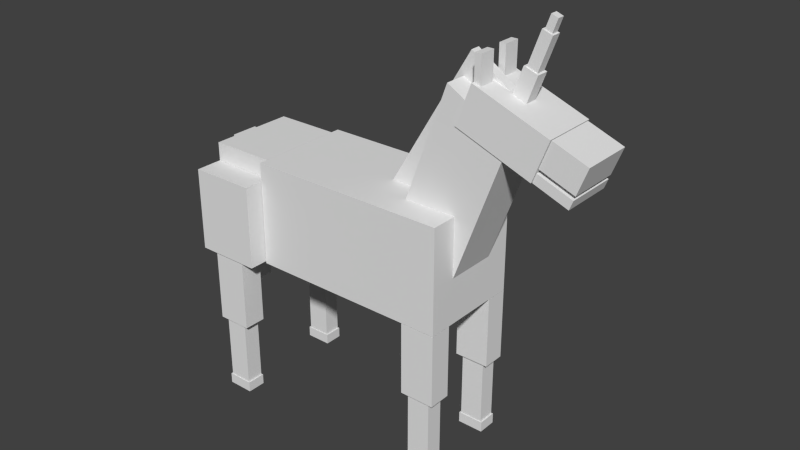 # Source: unicorn.blend  (saved by Blender 2.72.0; exported with 4.5.12 LTS)
import bpy
from mathutils import Matrix  # noqa: F401  (used for matrix-valued properties, if any)

bpy.ops.wm.read_factory_settings(use_empty=True)
scene = bpy.context.scene
scene.name = 'Scene'

# ---- collections
col_collection_1 = bpy.data.collections.new('Collection 1'); scene.collection.children.link(col_collection_1)

# ---- materials (node trees are filled in below, after node groups)
mat_material = bpy.data.materials.new('Material')
mat_material.alpha_threshold = 0.0
mat_material.use_transparent_shadow = False
mat_material.roughness = 0.5
mat_material.line_color = (0.0, 0.0, 0.0, 1.0)

# ---- material node trees

# ---- world
world_world = bpy.data.worlds.new('World'); scene.world = world_world
world_world.color = (0.05088, 0.05088, 0.05088)
world_world.use_sun_shadow = False
world_world.sun_shadow_jitter_overblur = 0.0
world_world.cycles.sampling_method = 'MANUAL'
world_world.cycles.sample_map_resolution = 256

# ---- meshes
me_cube = bpy.data.meshes.new('Cube')
me_cube.from_pydata([(1.578, -0.06778, 4.171), (1.578, 0.06778, 4.171), (1.639, 0.06778, 4.125), (1.639, -0.06778, 4.125), (1.625, -0.06778, 4.433), (1.625, 0.06778, 4.433), (1.685, 0.06778, 4.387), (1.685, -0.06778, 4.387), (1.442, -0.08944, 3.503), (1.442, 0.08944, 3.503), (1.534, 0.08944, 3.435), (1.534, -0.08944, 3.435), (1.565, -0.08944, 4.195), (1.565, 0.08944, 4.195), (1.657, 0.08944, 4.127), (1.657, -0.08944, 4.127), (1.349, -0.1175, 3.085), (1.349, 0.1175, 3.085), (1.474, 0.1175, 2.992), (1.474, -0.1175, 2.992), (1.439, -0.1175, 3.596), (1.439, 0.1175, 3.596), (1.565, 0.1175, 3.502), (1.565, -0.1175, 3.502), (1.191, -0.15, 3.181), (1.191, -0.4612, 3.181), (1.132, -0.4612, 3.181), (1.132, -0.15, 3.181), (1.191, -0.15, 3.755), (1.191, -0.4612, 3.755), (1.132, -0.4612, 3.755), (1.132, -0.15, 3.755), (1.191, 0.4681, 3.181), (1.191, 0.1569, 3.181), (1.132, 0.1569, 3.181), (1.132, 0.4681, 3.181), (1.191, 0.4681, 3.755), (1.191, 0.1569, 3.755), (1.132, 0.1569, 3.755), (1.132, 0.4681, 3.755), (0.9975, 1.008, -2.408), (0.9975, 0.5714, -2.408), (0.6721, 0.5714, -2.408), (0.6721, 1.008, -2.408), (0.9975, 1.008, -1.01), (0.9975, 0.5714, -1.01), (0.6721, 0.5714, -1.01), (0.6721, 1.008, -1.01), (0.9441, 0.9561, -3.697), (0.9441, 0.6228, -3.697), (0.7256, 0.6228, -3.697), (0.7256, 0.9561, -3.697), (0.9441, 0.9561, -2.418), (0.9441, 0.6228, -2.418), (0.7256, 0.6228, -2.418), (0.7256, 0.9561, -2.418), (0.9585, 0.9723, -3.903), (0.9585, 0.6066, -3.903), (0.7112, 0.6066, -3.903), (0.7112, 0.9723, -3.903), (0.9585, 0.9723, -3.699), (0.9585, 0.6066, -3.699), (0.7112, 0.6066, -3.699), (0.7112, 0.9723, -3.699), (0.9585, -0.5976, -3.903), (0.9585, -0.9633, -3.903), (0.7112, -0.9633, -3.903), (0.7112, -0.5976, -3.903), (0.9585, -0.5976, -3.699), (0.9585, -0.9633, -3.699), (0.7112, -0.9633, -3.699), (0.7112, -0.5976, -3.699), (0.9441, -0.6138, -3.697), (0.9441, -0.9471, -3.697), (0.7256, -0.9471, -3.697), (0.7256, -0.6138, -3.697), (0.9441, -0.6138, -2.418), (0.9441, -0.9471, -2.418), (0.7256, -0.9471, -2.418), (0.7256, -0.6138, -2.418), (0.9975, -0.5623, -2.408), (0.9975, -0.9986, -2.408), (0.6721, -0.9986, -2.408), (0.6721, -0.5623, -2.408), (0.9975, -0.5623, -1.01), (0.9975, -0.9986, -1.01), (0.6721, -0.9986, -1.01), (0.6721, -0.5623, -1.01), (-1.039, 1.319, -2.371), (-1.039, 0.8823, -2.371), (-1.364, 0.8823, -2.371), (-1.364, 1.319, -2.371), (-1.039, 1.319, -0.9726), (-1.039, 0.8823, -0.9726), (-1.364, 0.8823, -0.9726), (-1.364, 1.319, -0.9726), (-1.039, -0.8891, -2.371), (-1.039, -1.325, -2.371), (-1.364, -1.325, -2.371), (-1.364, -0.8891, -2.371), (-1.039, -0.8891, -0.9726), (-1.039, -1.325, -0.9726), (-1.364, -1.325, -0.9726), (-1.364, -0.8891, -0.9726), (-1.092, -0.9406, -3.66), (-1.092, -1.274, -3.66), (-1.311, -1.274, -3.66), (-1.311, -0.9406, -3.66), (-1.092, -0.9406, -2.381), (-1.092, -1.274, -2.381), (-1.311, -1.274, -2.381), (-1.311, -0.9406, -2.381), (-1.078, -0.9244, -3.866), (-1.078, -1.29, -3.866), (-1.325, -1.29, -3.866), (-1.325, -0.9244, -3.866), (-1.078, -0.9244, -3.662), (-1.078, -1.29, -3.662), (-1.325, -1.29, -3.662), (-1.325, -0.9244, -3.662), (-1.078, 1.281, -3.866), (-1.078, 0.9155, -3.866), (-1.325, 0.9155, -3.866), (-1.325, 1.281, -3.866), (-1.078, 1.281, -3.662), (-1.078, 0.9155, -3.662), (-1.325, 0.9155, -3.662), (-1.325, 1.281, -3.662), (-1.092, 1.265, -3.66), (-1.092, 0.9317, -3.66), (-1.311, 0.9317, -3.66), (-1.311, 1.265, -3.66), (-1.092, 1.265, -2.381), (-1.092, 0.9317, -2.381), (-1.311, 0.9317, -2.381), (-1.311, 1.265, -2.381), (-1.611, -0.2649, -2.195), (-1.611, 0.2649, -2.195), (-1.509, 0.2649, -2.195), (-1.509, -0.2649, -2.195), (-1.611, -0.2649, 0.9109), (-1.611, 0.2649, 0.9109), (-1.509, 0.2649, 0.9109), (-1.509, -0.2649, 0.9109), (0.3979, 0.1562, 0.0003847), (0.3979, -0.02638, 0.0003847), (0.04602, -0.02638, 0.4916), (0.04602, 0.1562, 0.4916), (1.324, 0.09129, 3.146), (1.324, -0.09129, 3.146), (0.9721, -0.09129, 3.637), (0.9721, 0.09129, 3.637), (2.045, 0.4917, 2.009), (2.045, -0.4917, 2.009), (1.73, -0.4917, 2.253), (1.73, 0.4917, 2.253), (2.137, 0.4917, 2.508), (2.137, -0.4917, 2.508), (1.822, -0.4917, 2.752), (1.822, 0.4917, 2.752), (1.999, 0.4917, 1.759), (1.999, -0.4917, 1.759), (1.684, -0.4917, 2.003), (1.684, 0.4917, 2.003), (2.031, 0.4917, 1.931), (2.031, -0.4917, 1.931), (1.715, -0.4917, 2.175), (1.715, 0.4917, 2.175), (1.679, 0.5353, 2.005), (1.679, -0.516, 2.005), (0.9892, -0.516, 2.537), (0.9892, 0.5353, 2.537), (1.818, 0.5353, 2.762), (1.818, -0.516, 2.762), (1.129, -0.516, 3.294), (1.129, 0.5353, 3.294), (1.472, 0.4926, 2.515), (1.472, -0.4926, 2.515), (0.9226, -0.4926, -0.5605), (0.9226, 0.4926, -0.5605), (0.9029, 0.4926, 3.186), (0.9029, -0.4926, 3.186), (0.3536, -0.4926, 0.1103), (0.3536, 0.4926, 0.1103), (-0.8953, -0.8373, -0.9622), (-0.8953, -1.357, -0.9622), (-1.508, -1.357, -0.9622), (-1.508, -0.8373, -0.9622), (-0.8953, -0.8373, 0.6387), (-0.8953, -1.357, 0.6387), (-1.508, -1.357, 0.6387), (-1.508, -0.8373, 0.6387), (-0.8953, 1.358, -0.9622), (-0.8953, 0.8385, -0.9622), (-1.508, 0.8385, -0.9622), (-1.508, 1.358, -0.9622), (-0.8953, 1.358, 0.6387), (-0.8953, 0.8385, 0.6387), (-1.508, 0.8385, 0.6387), (-1.508, 1.358, 0.6387), (-0.896, 0.8339, -0.6721), (-0.896, -0.8338, -0.6721), (-1.507, -0.8338, -0.6721), (-1.507, 0.8339, -0.6721), (-0.896, 0.8339, 0.9972), (-0.896, -0.8338, 0.9972), (-1.507, -0.8338, 0.9972), (-1.507, 0.8339, 0.9972), (1.0, 1.0, -1.0), (1.0, -1.0, -1.0), (-0.8922, -1.0, -1.0), (-0.8922, 1.0, -1.0), (1.0, 1.0, 1.0), (1.0, -1.0, 1.0), (-0.8922, -1.0, 1.0), (-0.8922, 1.0, 1.0)], [], [(0, 1, 2, 3), (4, 7, 6, 5), (0, 4, 5, 1), (1, 5, 6, 2), (2, 6, 7, 3), (4, 0, 3, 7), (8, 9, 10, 11), (12, 15, 14, 13), (8, 12, 13, 9), (9, 13, 14, 10), (10, 14, 15, 11), (12, 8, 11, 15), (16, 17, 18, 19), (20, 23, 22, 21), (16, 20, 21, 17), (17, 21, 22, 18), (18, 22, 23, 19), (20, 16, 19, 23), (24, 25, 26, 27), (28, 31, 30, 29), (24, 28, 29, 25), (25, 29, 30, 26), (26, 30, 31, 27), (28, 24, 27, 31), (32, 33, 34, 35), (36, 39, 38, 37), (32, 36, 37, 33), (33, 37, 38, 34), (34, 38, 39, 35), (36, 32, 35, 39), (40, 41, 42, 43), (44, 47, 46, 45), (40, 44, 45, 41), (41, 45, 46, 42), (42, 46, 47, 43), (44, 40, 43, 47), (48, 49, 50, 51), (52, 55, 54, 53), (48, 52, 53, 49), (49, 53, 54, 50), (50, 54, 55, 51), (52, 48, 51, 55), (56, 57, 58, 59), (60, 63, 62, 61), (56, 60, 61, 57), (57, 61, 62, 58), (58, 62, 63, 59), (60, 56, 59, 63), (64, 65, 66, 67), (68, 71, 70, 69), (64, 68, 69, 65), (65, 69, 70, 66), (66, 70, 71, 67), (68, 64, 67, 71), (72, 73, 74, 75), (76, 79, 78, 77), (72, 76, 77, 73), (73, 77, 78, 74), (74, 78, 79, 75), (76, 72, 75, 79), (80, 81, 82, 83), (84, 87, 86, 85), (80, 84, 85, 81), (81, 85, 86, 82), (82, 86, 87, 83), (84, 80, 83, 87), (88, 89, 90, 91), (92, 95, 94, 93), (88, 92, 93, 89), (89, 93, 94, 90), (90, 94, 95, 91), (92, 88, 91, 95), (96, 97, 98, 99), (100, 103, 102, 101), (96, 100, 101, 97), (97, 101, 102, 98), (98, 102, 103, 99), (100, 96, 99, 103), (104, 105, 106, 107), (108, 111, 110, 109), (104, 108, 109, 105), (105, 109, 110, 106), (106, 110, 111, 107), (108, 104, 107, 111), (112, 113, 114, 115), (116, 119, 118, 117), (112, 116, 117, 113), (113, 117, 118, 114), (114, 118, 119, 115), (116, 112, 115, 119), (120, 121, 122, 123), (124, 127, 126, 125), (120, 124, 125, 121), (121, 125, 126, 122), (122, 126, 127, 123), (124, 120, 123, 127), (128, 129, 130, 131), (132, 135, 134, 133), (128, 132, 133, 129), (129, 133, 134, 130), (130, 134, 135, 131), (132, 128, 131, 135), (136, 137, 138, 139), (140, 143, 142, 141), (136, 140, 141, 137), (137, 141, 142, 138), (138, 142, 143, 139), (140, 136, 139, 143), (144, 145, 146, 147), (148, 151, 150, 149), (144, 148, 149, 145), (145, 149, 150, 146), (146, 150, 151, 147), (148, 144, 147, 151), (152, 153, 154, 155), (156, 159, 158, 157), (152, 156, 157, 153), (153, 157, 158, 154), (154, 158, 159, 155), (156, 152, 155, 159), (160, 161, 162, 163), (164, 167, 166, 165), (160, 164, 165, 161), (161, 165, 166, 162), (162, 166, 167, 163), (164, 160, 163, 167), (168, 169, 170, 171), (172, 175, 174, 173), (168, 172, 173, 169), (169, 173, 174, 170), (170, 174, 175, 171), (172, 168, 171, 175), (176, 177, 178, 179), (180, 183, 182, 181), (176, 180, 181, 177), (177, 181, 182, 178), (178, 182, 183, 179), (180, 176, 179, 183), (184, 185, 186, 187), (188, 191, 190, 189), (184, 188, 189, 185), (185, 189, 190, 186), (186, 190, 191, 187), (188, 184, 187, 191), (192, 193, 194, 195), (196, 199, 198, 197), (192, 196, 197, 193), (193, 197, 198, 194), (194, 198, 199, 195), (196, 192, 195, 199), (200, 201, 202, 203), (204, 207, 206, 205), (200, 204, 205, 201), (201, 205, 206, 202), (202, 206, 207, 203), (204, 200, 203, 207), (208, 209, 210, 211), (212, 215, 214, 213), (208, 212, 213, 209), (209, 213, 214, 210), (210, 214, 215, 211), (212, 208, 211, 215)])
_uv = me_cube.uv_layers.new(name='UVMap')
_uv.uv.foreach_set('vector', [0.5806, 0.6757, 0.5806, 0.6615, 0.5868, 0.6615, 0.5868, 0.6757, 0.728, 0.3796, 0.7218, 0.3796, 0.7218, 0.3654, 0.728, 0.3654, 0.8914, 0.1406, 0.8899, 0.3363, 0.7589, 0.3354, 0.7584, 0.1406, 0.7592, 0.3362, 0.7592, 0.1402, 0.8915, 0.1404, 0.8896, 0.3363, 0.8922, 0.1412, 0.8893, 0.3369, 0.7593, 0.3359, 0.7583, 0.1412, 0.759, 0.3361, 0.7585, 0.1396, 0.8913, 0.1415, 0.8898, 0.3369, 0.6728, 0.1757, 0.6728, 0.1569, 0.6821, 0.1569, 0.6821, 0.1757, 0.7292, 0.3458, 0.7199, 0.3458, 0.7199, 0.327, 0.7292, 0.327, 0.8919, 0.1399, 0.8905, 0.3372, 0.759, 0.3372, 0.758, 0.1394, 0.8923, 0.1408, 0.8899, 0.3367, 0.7584, 0.3362, 0.7579, 0.1403, 0.892, 0.1406, 0.89, 0.337, 0.759, 0.336, 0.7586, 0.1406, 0.7586, 0.3367, 0.7577, 0.1403, 0.8911, 0.1403, 0.8906, 0.3377, 0.6205, 0.1523, 0.6205, 0.1276, 0.6333, 0.1276, 0.6333, 0.1523, 0.7559, 0.3625, 0.7432, 0.3625, 0.7432, 0.3378, 0.7559, 0.3378, 0.891, 0.142, 0.8902, 0.3372, 0.7578, 0.3372, 0.7586, 0.142, 0.8915, 0.1401, 0.8906, 0.3355, 0.7583, 0.3362, 0.7588, 0.1399, 0.8917, 0.1412, 0.8911, 0.3361, 0.7577, 0.3374, 0.7589, 0.1418, 0.8908, 0.1408, 0.8911, 0.3374, 0.7579, 0.3374, 0.7569, 0.1408, 0.6982, 0.1305, 0.6982, 0.1632, 0.6922, 0.1632, 0.6922, 0.1305, 0.6421, 0.1246, 0.6481, 0.1246, 0.6481, 0.1573, 0.6421, 0.1573, 0.4804, 0.1342, 0.4804, 0.1944, 0.4488, 0.1944, 0.4488, 0.1342, 0.5822, 0.775, 0.5822, 0.7147, 0.5881, 0.7147, 0.5881, 0.775, 0.5545, 0.7649, 0.5545, 0.7047, 0.5862, 0.7047, 0.5862, 0.7649, 0.5806, 0.6615, 0.5806, 0.6012, 0.5866, 0.6012, 0.5866, 0.6615, 0.6649, 0.1412, 0.6649, 0.1739, 0.6589, 0.1739, 0.6589, 0.1412, 0.6666, 0.1149, 0.6726, 0.1149, 0.6726, 0.1476, 0.6666, 0.1476, 0.4818, 0.1454, 0.4818, 0.2056, 0.4501, 0.2056, 0.4501, 0.1454, 0.6054, 0.8043, 0.6054, 0.744, 0.6114, 0.744, 0.6114, 0.8043, 0.5248, 0.6819, 0.5248, 0.6217, 0.5564, 0.6217, 0.5564, 0.6819, 0.6517, 0.6436, 0.6517, 0.7039, 0.6457, 0.7039, 0.6457, 0.6436, 0.4265, 0.9059, 0.4265, 0.9517, 0.3934, 0.9517, 0.3934, 0.9059, 0.2254, 0.9386, 0.2585, 0.9386, 0.2585, 0.9844, 0.2254, 0.9844, 0.1715, 0.7988, 0.1715, 0.9455, 0.1271, 0.9455, 0.1271, 0.7988, 0.2921, 0.5926, 0.2921, 0.7396, 0.259, 0.7396, 0.259, 0.5926, 0.3029, 0.2362, 0.3029, 0.3829, 0.2585, 0.3829, 0.2585, 0.2362, 0.1727, 0.6766, 0.1727, 0.8235, 0.1396, 0.8235, 0.1396, 0.6766, 0.3408, 0.8193, 0.3408, 0.7843, 0.363, 0.7843, 0.363, 0.8193, 0.5087, 0.8136, 0.5309, 0.8136, 0.5309, 0.8486, 0.5087, 0.8486, 0.5349, 0.842, 0.5349, 0.9762, 0.501, 0.9762, 0.501, 0.842, 0.2928, 0.8581, 0.2928, 0.7237, 0.315, 0.7237, 0.315, 0.8581, 0.6912, 0.9515, 0.6912, 0.8173, 0.7251, 0.8173, 0.7251, 0.9515, 0.3805, 0.4176, 0.3805, 0.5521, 0.3583, 0.5521, 0.3583, 0.4176, 0.5981, 0.3154, 0.5981, 0.3538, 0.573, 0.3538, 0.573, 0.3154, 0.126, 0.394, 0.1008, 0.394, 0.1008, 0.3556, 0.126, 0.3556, 0.6241, 0.355, 0.6034, 0.355, 0.6034, 0.3166, 0.6241, 0.3166, 0.6096, 0.3454, 0.5889, 0.3454, 0.5889, 0.3194, 0.6096, 0.3194, 0.6085, 0.3464, 0.5878, 0.3464, 0.5878, 0.308, 0.6085, 0.308, 0.6199, 0.3203, 0.5992, 0.3203, 0.5992, 0.2944, 0.6199, 0.2944, 0.6098, 0.3084, 0.6098, 0.3468, 0.5847, 0.3468, 0.5847, 0.3084, 0.3839, 0.1439, 0.3588, 0.1439, 0.3588, 0.1055, 0.3839, 0.1055, 0.6058, 0.3476, 0.5852, 0.3476, 0.5852, 0.3091, 0.6058, 0.3091, 0.6017, 0.3247, 0.6224, 0.3247, 0.6224, 0.3507, 0.6017, 0.3507, 0.6169, 0.3449, 0.5962, 0.3449, 0.5962, 0.3065, 0.6169, 0.3065, 0.5865, 0.3072, 0.6072, 0.3072, 0.6072, 0.3332, 0.5865, 0.3332, 0.5759, 0.8916, 0.5759, 0.8566, 0.5981, 0.8566, 0.5981, 0.8916, 0.4742, 0.8253, 0.4964, 0.8253, 0.4964, 0.8603, 0.4742, 0.8603, 0.2999, 0.7132, 0.2999, 0.5789, 0.3338, 0.5789, 0.3338, 0.7132, 0.2538, 0.6103, 0.2538, 0.4758, 0.276, 0.4758, 0.276, 0.6103, 0.5877, 0.965, 0.5877, 0.8307, 0.6216, 0.8307, 0.6216, 0.965, 0.4133, 0.6451, 0.4133, 0.7795, 0.3911, 0.7795, 0.3911, 0.6451, 0.298, 0.9844, 0.298, 0.9386, 0.3311, 0.9386, 0.3311, 0.9844, 0.4596, 0.9517, 0.4265, 0.9517, 0.4265, 0.9059, 0.4596, 0.9059, 0.2599, 0.3753, 0.2599, 0.522, 0.2155, 0.522, 0.2155, 0.3753, 0.4972, 0.8026, 0.4972, 0.9495, 0.4642, 0.9495, 0.4642, 0.8026, 0.4368, 0.575, 0.4368, 0.7217, 0.3924, 0.7217, 0.3924, 0.575, 0.1592, 0.4094, 0.1592, 0.5563, 0.1262, 0.5563, 0.1262, 0.4094, 0.2916, 0.9386, 0.2916, 0.9844, 0.2585, 0.9844, 0.2585, 0.9386, 0.3358, 0.5937, 0.3027, 0.5937, 0.3027, 0.5479, 0.3358, 0.5479, 0.04861, 0.5717, 0.04861, 0.425, 0.09296, 0.425, 0.09296, 0.5717, 0.4531, 0.7896, 0.4531, 0.6426, 0.4862, 0.6426, 0.4862, 0.7896, 0.3166, 0.7423, 0.3166, 0.5956, 0.3609, 0.5956, 0.3609, 0.7423, 0.4781, 0.8487, 0.4781, 0.7018, 0.5112, 0.7018, 0.5112, 0.8487, 0.1924, 0.9844, 0.1924, 0.9386, 0.2254, 0.9386, 0.2254, 0.9844, 0.1228, 0.5664, 0.0897, 0.5664, 0.0897, 0.5205, 0.1228, 0.5205, 0.3218, 0.4096, 0.3218, 0.2629, 0.3661, 0.2629, 0.3661, 0.4096, 0.3845, 0.8292, 0.3845, 0.6823, 0.4176, 0.6823, 0.4176, 0.8292, 0.3427, 0.6121, 0.3427, 0.7588, 0.2984, 0.7588, 0.2984, 0.6121, 0.6415, 0.9615, 0.6415, 0.8145, 0.6746, 0.8145, 0.6746, 0.9615, 0.1111, 0.9625, 0.1111, 0.9975, 0.08888, 0.9975, 0.08888, 0.9625, 0.6415, 0.9615, 0.6637, 0.9615, 0.6637, 0.9965, 0.6415, 0.9965, 0.3797, 0.8079, 0.3797, 0.6737, 0.4136, 0.6737, 0.4136, 0.8079, 0.09035, 0.6431, 0.09035, 0.5086, 0.1126, 0.5086, 0.1126, 0.6431, 0.5349, 0.9762, 0.5349, 0.842, 0.5688, 0.842, 0.5688, 0.9762, 0.2246, 0.5243, 0.2246, 0.6587, 0.2024, 0.6587, 0.2024, 0.5243, 0.6142, 0.3099, 0.6142, 0.3483, 0.5891, 0.3483, 0.5891, 0.3099, 0.05973, 0.4289, 0.03459, 0.4289, 0.03459, 0.3904, 0.05973, 0.3904, 0.6024, 0.3531, 0.5817, 0.3531, 0.5817, 0.3147, 0.6024, 0.3147, 0.6174, 0.3331, 0.5967, 0.3331, 0.5967, 0.3071, 0.6174, 0.3071, 0.6274, 0.3564, 0.6068, 0.3564, 0.6068, 0.3179, 0.6274, 0.3179, 0.6134, 0.3426, 0.5927, 0.3426, 0.5927, 0.3166, 0.6134, 0.3166, 0.6052, 0.3161, 0.6052, 0.3545, 0.5801, 0.3545, 0.5801, 0.3161, 0.4893, 0.9879, 0.4642, 0.9879, 0.4642, 0.9495, 0.4893, 0.9495, 0.5824, 0.3125, 0.6031, 0.3125, 0.6031, 0.3509, 0.5824, 0.3509, 0.5968, 0.3157, 0.6175, 0.3157, 0.6175, 0.3417, 0.5968, 0.3417, 0.6096, 0.3374, 0.5889, 0.3374, 0.5889, 0.299, 0.6096, 0.299, 0.5699, 0.334, 0.5906, 0.334, 0.5906, 0.36, 0.5699, 0.36, 0.686, 0.9615, 0.686, 0.9965, 0.6637, 0.9965, 0.6637, 0.9615, 0.5877, 0.965, 0.6099, 0.965, 0.6099, 1.0, 0.5877, 1.0, 0.323, 0.2985, 0.323, 0.4328, 0.2891, 0.4328, 0.2891, 0.2985, 0.3319, 0.5416, 0.3319, 0.4072, 0.3541, 0.4072, 0.3541, 0.5416, 0.2923, 0.4465, 0.2923, 0.5807, 0.2585, 0.5807, 0.2585, 0.4465, 0.2486, 0.8855, 0.2486, 0.751, 0.2708, 0.751, 0.2708, 0.8855, 0.924, 0.7172, 0.924, 0.6616, 0.9345, 0.6616, 0.9345, 0.7172, 0.9159, 0.5965, 0.9054, 0.5965, 0.9054, 0.5408, 0.9159, 0.5408, 0.8114, 1.0, 0.8123, 0.3998, 1.0, 0.3998, 1.0, 0.9996, 0.8174, 0.999, 0.8186, 0.3909, 0.9995, 0.3897, 0.9989, 0.9978, 0.9999, 0.3848, 0.9999, 0.9987, 0.8142, 0.9987, 0.8133, 0.3858, 1.001, 0.3964, 1.0, 1.001, 0.8139, 1.001, 0.8145, 0.3964, 0.6912, 0.5049, 0.7098, 0.5049, 0.7098, 0.5543, 0.6912, 0.5543, 0.967, 0.1493, 0.967, 0.1987, 0.9484, 0.1987, 0.9484, 0.1493, 0.6674, 0.5955, 0.6674, 0.8585, 0.6489, 0.8585, 0.6489, 0.5955, 0.944, 0.3353, 0.9446, 0.02583, 0.9937, 0.02573, 0.9941, 0.3352, 0.9829, 0.0351, 0.9829, 0.298, 0.9644, 0.298, 0.9644, 0.0351, 0.9956, 0.02236, 0.9964, 0.3322, 0.9471, 0.3325, 0.9467, 0.02263, 0.7972, 0.01563, 0.7969, 0.1175, 0.7656, 0.1173, 0.7658, 0.01539, 0.2908, 0.01004, 0.3229, 0.01004, 0.3229, 0.1134, 0.2908, 0.1134, 0.5635, 0.1168, 0.5089, 0.1168, 0.5086, 0.01529, 0.5632, 0.01529, 0.3641, 0.1253, 0.3641, 0.1977, 0.3281, 0.1979, 0.3286, 0.1252, 0.413, 0.8026, 0.4642, 0.8026, 0.4642, 0.9059, 0.413, 0.9059, 0.4886, 0.01267, 0.4886, 0.08524, 0.4526, 0.08526, 0.4526, 0.01269, 0.3954, 0.005079, 0.3954, 0.1084, 0.3633, 0.1084, 0.3633, 0.005079, 0.7974, 0.01504, 0.8283, 0.01528, 0.8283, 0.1172, 0.7972, 0.1172, 0.3747, 0.02149, 0.3924, 0.02149, 0.3924, 0.1248, 0.3747, 0.1248, 0.4275, 0.07311, 0.412, 0.07302, 0.4117, 0.02277, 0.4275, 0.02286, 0.7098, 0.6083, 0.7274, 0.6083, 0.7274, 0.7116, 0.7098, 0.7116, 0.3459, 0.01601, 0.3616, 0.0162, 0.3616, 0.06657, 0.3458, 0.06653, 0.2825, 0.1107, 0.2825, 0.214, 0.2124, 0.214, 0.2124, 0.1107, 0.2832, 0.2144, 0.2131, 0.2144, 0.2131, 0.111, 0.2832, 0.111, 0.7615, 0.1146, 0.6838, 0.1146, 0.6838, 0.01122, 0.7615, 0.01122, 0.274, -0.000541, 0.2047, -0.0006261, 0.2051, 0.1283, 0.275, 0.1284, 0.2701, 0.8742, 0.1924, 0.8742, 0.1924, 0.7709, 0.2701, 0.7709, 0.2051, 1.753e-05, 0.2745, -0.0003582, 0.2744, 0.1284, 0.2049, 0.1282, 0.514, 0.9143, 0.4138, 0.9143, 0.4138, 0.6606, 0.514, 0.6606, 0.3618, 0.674, 0.3618, 0.4204, 0.4619, 0.4204, 0.4619, 0.674, 0.06355, 0.9023, 4.242e-08, 0.9023, 0.0, 0.7988, 0.06355, 0.7988, 0.3465, 0.2692, 0.4183, 0.269, 0.4183, 0.5248, 0.3465, 0.5244, 0.1271, 0.9023, 0.06355, 0.9023, 0.06355, 0.7988, 0.1271, 0.7988, 0.3691, 0.5013, 0.2973, 0.5016, 0.2973, 0.2459, 0.3685, 0.2461, 0.2452, 0.9386, 0.1924, 0.9386, 0.1924, 0.8742, 0.2452, 0.8742, 0.3509, 0.8742, 0.3509, 0.9386, 0.298, 0.9386, 0.298, 0.8742, 0.2986, 0.784, 0.2986, 0.6161, 0.3514, 0.6161, 0.3514, 0.784, 0.1245, 0.6305, 0.1245, 0.7988, 0.06225, 0.7988, 0.06225, 0.6305, 0.246, 0.3265, 0.246, 0.4945, 0.1932, 0.4945, 0.1932, 0.3265, 0.1245, 0.7988, 0.1245, 0.6305, 0.1868, 0.6305, 0.1868, 0.7988, 0.05284, 0.9667, 6.059e-09, 0.9667, 0.0, 0.9023, 0.05284, 0.9023, 0.2452, 0.9386, 0.2452, 0.8742, 0.298, 0.8742, 0.298, 0.9386, 0.1877, 0.2457, 0.1877, 0.4136, 0.1349, 0.4136, 0.1349, 0.2457, 0.06225, 0.6305, 0.06225, 0.7988, 1.212e-08, 0.7988, 0.0, 0.6305, 0.5539, 0.674, 0.5539, 0.842, 0.501, 0.842, 0.501, 0.674, 0.1774, 0.04758, 0.1774, 0.2158, 0.1152, 0.2158, 0.1152, 0.04758, 0.1924, 0.7709, 0.1924, 0.5956, 0.2545, 0.5956, 0.2545, 0.7709, 0.3166, 0.7709, 0.2545, 0.7709, 0.2545, 0.5956, 0.3166, 0.5956, 0.3618, 0.5956, 0.1924, 0.5956, 0.1924, 0.4204, 0.3618, 0.4204, 0.07285, 0.4965, 0.07285, 0.3211, 0.135, 0.3211, 0.135, 0.4965, 0.177, 0.2452, 0.007617, 0.2452, 0.007617, 0.06995, 0.177, 0.06995, 0.2767, 0.435, 0.2767, 0.2596, 0.3388, 0.2596, 0.3388, 0.435, 0.1924, 0.4204, 0.1924, 0.6305, 0.0, 0.6305, 0.0, 0.4204, 0.05902, 0.3229, 0.2514, 0.3229, 0.2514, 0.533, 0.05902, 0.533, 0.2522, 0.5114, 0.04925, 0.5114, 0.04925, 0.3012, 0.2522, 0.3012, 0.3628, 0.3528, 0.3628, 0.563, 0.1704, 0.563, 0.1704, 0.3528, 0.2336, 0.6082, 0.03061, 0.6082, 0.03061, 0.398, 0.2336, 0.398, 0.1955, 0.2412, 0.1955, 0.4514, 0.0031, 0.4514, 0.0031, 0.2412])
me_cube.materials.append(mat_material)
me_cube.use_remesh_preserve_volume = False
me_cube.use_remesh_preserve_attributes = False
me_cube.use_mirror_vertex_groups = False
me_cube.update()
arm_armature = bpy.data.armatures.new('Armature')  # bones are not reproduced

# ---- objects
ob_armature = bpy.data.objects.new('Armature', arm_armature)
ob_cube = bpy.data.objects.new('Cube', me_cube)

# ---- transforms, parenting, visibility, modifiers, constraints
ob_armature.location = (1.75, 0.03832, 5.408)
ob_armature.show_in_front = True
ob_armature.lineart.crease_threshold = 0.0
ob_cube.parent = ob_armature
ob_cube.matrix_parent_inverse = Matrix(((1.0, 0.0, 0.0, -1.75), (0.0, 1.0, -4.657e-10, -0.03832), (0.0, 0.0, 1.0, -5.408), (0.0, 0.0, 0.0, 1.0)))
ob_cube.location = (0.1781, 0.0, 3.833)
ob_cube.scale = (2.049, 1.0, 1.0)
ob_cube.lock_rotations_4d = False
ob_cube.empty_display_type = 'ARROWS'
ob_cube.lineart.crease_threshold = 0.0
_vg = ob_cube.vertex_groups.new(name='Bone')
_vg = ob_cube.vertex_groups.new(name='Bone.001')
for _i, _w in zip([152, 153, 154, 155, 156, 157, 158, 159, 176, 177, 180, 181], [1.0, 1.0, 1.0, 1.0, 1.0, 1.0, 1.0, 1.0, 0.1096, 0.8992, 0.3231, 0.5137]): _vg.add([_i], _w, 'REPLACE')
_vg = ob_cube.vertex_groups.new(name='Bone.002')
for _i, _w in zip([160, 161, 162, 163, 164, 165, 166, 167, 168, 169, 170, 171, 172, 173, 174, 175, 176, 177, 179, 180, 181], [1.0, 1.0, 1.0, 1.0, 1.0, 1.0, 1.0, 1.0, 1.0, 1.0, 1.0, 1.0, 1.0, 1.0, 1.0, 1.0, 0.8587, 0.07718, 0.008619, 0.5095, 0.3176]): _vg.add([_i], _w, 'REPLACE')
_vg = ob_cube.vertex_groups.new(name='Bone.003')
for _i, _w in zip([178, 179, 180, 181, 182, 183], [0.9286, 0.8282, 0.01666, 0.08687, 0.9297, 0.1133]): _vg.add([_i], _w, 'REPLACE')
_vg = ob_cube.vertex_groups.new(name='Bone.005')
_vg.add([80, 81, 82, 83, 84, 85, 86, 87], 1.0, 'REPLACE')
_vg = ob_cube.vertex_groups.new(name='Bone.007')
_vg.add([72, 73, 74, 75, 76, 77, 78, 79], 1.0, 'REPLACE')
_vg = ob_cube.vertex_groups.new(name='Bone.004')
for _i, _w in zip([178, 179, 180, 181, 182, 183], [0.02533, 0.1371, 0.1341, 0.08185, 0.05734, 0.8722]): _vg.add([_i], _w, 'REPLACE')
_vg = ob_cube.vertex_groups.new(name='Bone.006')
_vg.add([40, 41, 42, 43, 44, 45, 46, 47], 1.0, 'REPLACE')
_vg = ob_cube.vertex_groups.new(name='Bone.008')
for _i, _w in zip([48, 49, 50, 51, 52, 53, 54, 55, 56, 57, 58, 59, 60, 61, 62, 63], [1.0, 1.0, 1.0, 1.0, 1.0, 1.0, 1.0, 1.0, 0.5634, 0.1676, 0.5108, 0.1364, 0.2026, 0.1026, 0.1971, 0.07573]): _vg.add([_i], _w, 'REPLACE')
_vg = ob_cube.vertex_groups.new(name='Bone.009')
for _i, _w in zip([144, 145, 146, 147, 148, 149, 208, 209, 210, 211, 212, 213, 214, 215], [0.9206, 0.9199, 0.9618, 0.9666, 0.0687, 0.06791, 1.0, 1.0, 1.0, 1.0, 1.0, 1.0, 1.0, 1.0]): _vg.add([_i], _w, 'REPLACE')
_vg = ob_cube.vertex_groups.new(name='Bone.010')
_vg.add([0, 1, 2, 3, 4, 5, 6, 7, 8, 9, 10, 11, 12, 13, 14, 15, 16, 17, 18, 19, 20, 21, 22, 23], 1.0, 'REPLACE')
_vg = ob_cube.vertex_groups.new(name='Bone.011')
_vg.add([136, 137, 138, 139, 140, 141, 142, 143], 1.0, 'REPLACE')
_vg = ob_cube.vertex_groups.new(name='Bone.012')
_vg.add([24, 25, 26, 27, 28, 29, 30, 31], 1.0, 'REPLACE')
_vg = ob_cube.vertex_groups.new(name='Bone.013')
_vg.add([184, 185, 186, 187, 188, 189, 190, 191], 1.0, 'REPLACE')
_vg = ob_cube.vertex_groups.new(name='Bone.014')
for _i, _w in zip([104, 105, 106, 107, 108, 109, 110, 111], [0.9992, 0.998, 0.991, 0.9977, 0.9858, 0.9531, 0.5849, 0.9446]): _vg.add([_i], _w, 'REPLACE')
_vg = ob_cube.vertex_groups.new(name='Bone.015')
_vg.add([32, 33, 34, 35, 36, 37, 38, 39], 1.0, 'REPLACE')
_vg = ob_cube.vertex_groups.new(name='Bone.016')
for _i, _w in zip([92, 93, 94, 95, 192, 193, 194, 195, 196, 197, 198, 199], [0.455, 0.06435, 0.1169, 0.4409, 1.0, 1.0, 1.0, 1.0, 1.0, 1.0, 1.0, 1.0]): _vg.add([_i], _w, 'REPLACE')
_vg = ob_cube.vertex_groups.new(name='Bone.017')
for _i, _w in zip([120, 121, 123, 124, 125, 127, 128, 129, 130, 131, 132, 133, 134, 135], [0.5023, 0.09676, 0.0514, 0.1822, 0.0562, 0.01295, 1.0, 1.0, 1.0, 1.0, 1.0, 1.0, 1.0, 1.0]): _vg.add([_i], _w, 'REPLACE')
_vg = ob_cube.vertex_groups.new(name='Bone.018')
_vg.add([200, 201, 202, 203, 204, 205, 206, 207], 1.0, 'REPLACE')
_vg = ob_cube.vertex_groups.new(name='Bone.019')
for _i, _w in zip([144, 145, 146, 147, 148, 149, 150, 151], [0.07937, 0.08009, 0.02635, 0.01681, 0.9313, 0.9321, 0.9983, 0.9981]): _vg.add([_i], _w, 'REPLACE')
_vg = ob_cube.vertex_groups.new(name='Bone.024')
_vg.add([64, 65, 66, 67, 68, 69, 70, 71], 1.0, 'REPLACE')
_vg = ob_cube.vertex_groups.new(name='Bone.025')
for _i, _w in zip([56, 57, 58, 59, 60, 61, 62, 63], [0.4366, 0.8324, 0.4892, 0.8636, 0.7974, 0.8974, 0.8029, 0.9243]): _vg.add([_i], _w, 'REPLACE')
_vg = ob_cube.vertex_groups.new(name='Bone.020')
for _i, _w in zip([96, 97, 98, 99, 100, 101, 102, 103, 109, 110, 111], [1.0, 1.0, 1.0, 1.0, 1.0, 1.0, 1.0, 1.0, 0.04389, 0.4151, 0.05543]): _vg.add([_i], _w, 'REPLACE')
_vg = ob_cube.vertex_groups.new(name='Bone.023')
_vg.add([112, 113, 114, 115, 116, 117, 118, 119], 1.0, 'REPLACE')
_vg = ob_cube.vertex_groups.new(name='Bone.021')
for _i, _w in zip([88, 89, 90, 91, 92, 93, 94, 95], [0.9847, 0.995, 0.9928, 0.9836, 0.545, 0.9356, 0.8831, 0.5591]): _vg.add([_i], _w, 'REPLACE')
_vg = ob_cube.vertex_groups.new(name='Bone.022')
for _i, _w in zip([120, 121, 122, 123, 124, 125, 126, 127], [0.4977, 0.9032, 0.9792, 0.9486, 0.8178, 0.9438, 0.9836, 0.9685]): _vg.add([_i], _w, 'REPLACE')
_m = ob_cube.modifiers.new('Armature', 'ARMATURE')
_m.object = ob_armature

# ---- collection membership
col_collection_1.objects.link(ob_armature)
col_collection_1.objects.link(ob_cube)

# ---- scene / render settings (as saved in the file)
scene.frame_start = 1; scene.frame_end = 280; scene.frame_set(4)
scene.render.engine = 'BLENDER_EEVEE_NEXT'
scene.render.resolution_percentage = 50
scene.render.dither_intensity = 0.0
scene.cycles.use_denoising = False
scene.cycles.samples = 10
scene.cycles.sampling_pattern = 'TABULATED_SOBOL'
scene.cycles.light_sampling_threshold = 0.0
scene.cycles.use_adaptive_sampling = False
scene.cycles.use_light_tree = False
scene.cycles.blur_glossy = 0.0
scene.cycles.pixel_filter_type = 'GAUSSIAN'
scene.cycles.sample_clamp_indirect = 0.0
scene.view_settings.view_transform = 'Standard'
bpy.context.view_layer.update()

# ---- added for rendering (the .blend has no active camera and no usable light): camera, sun
cam_auto = bpy.data.cameras.new('AutoCamera')
cam_auto.lens = 50.0
cam_auto.sensor_width = 36.0
cam_auto.clip_end = 1000.0
ob_auto_camera = bpy.data.objects.new('AutoCamera', cam_auto)
scene.collection.objects.link(ob_auto_camera)
ob_auto_camera.location = (11.5958, -13.0788, 12.7113)
ob_auto_camera.rotation_euler = (1.09748, -7.21219e-08, 0.694738)
scene.camera = ob_auto_camera
light_auto_sun = bpy.data.lights.new('AutoSun', 'SUN')
light_auto_sun.energy = 3.0
light_auto_sun.angle = 0.0523599
ob_auto_sun = bpy.data.objects.new('AutoSun', light_auto_sun)
scene.collection.objects.link(ob_auto_sun)
ob_auto_sun.rotation_euler = (0.872665, 0.174533, 0.523599)
bpy.context.view_layer.update()
